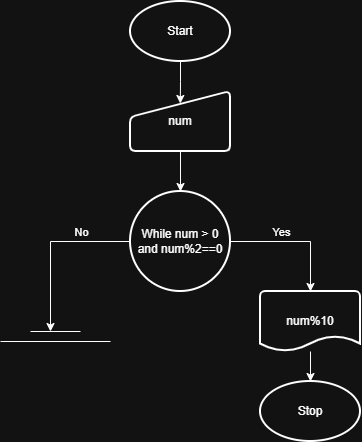

The diagram above was exported from draw.io. Its source (the exported page's mxGraphModel, read from the mxfile embedded in the PNG):
<mxGraphModel dx="928" dy="530" grid="1" gridSize="10" guides="1" tooltips="1" connect="1" arrows="1" fold="1" page="1" pageScale="1" pageWidth="850" pageHeight="1100" math="0" shadow="0">
  <root>
    <mxCell id="0" />
    <mxCell id="1" parent="0" />
    <mxCell id="KjjIP0sVYCILYlM-uPlg-1" parent="1" style="strokeWidth=2;html=1;shape=mxgraph.flowchart.start_1;whiteSpace=wrap;" value="Start" vertex="1">
      <mxGeometry height="60" width="100" x="380" y="30" as="geometry" />
    </mxCell>
    <mxCell id="KjjIP0sVYCILYlM-uPlg-2" parent="1" style="strokeWidth=2;html=1;shape=mxgraph.flowchart.start_1;whiteSpace=wrap;" value="Stop" vertex="1">
      <mxGeometry height="60" width="100" x="510" y="410" as="geometry" />
    </mxCell>
    <mxCell id="KjjIP0sVYCILYlM-uPlg-7" edge="1" parent="1" source="KjjIP0sVYCILYlM-uPlg-3" style="edgeStyle=orthogonalEdgeStyle;rounded=0;orthogonalLoop=1;jettySize=auto;html=1;exitX=0.5;exitY=1;exitDx=0;exitDy=0;entryX=0.5;entryY=0;entryDx=0;entryDy=0;entryPerimeter=0;" target="KjjIP0sVYCILYlM-uPlg-8">
      <mxGeometry relative="1" as="geometry">
        <mxPoint x="430" y="210" as="targetPoint" />
      </mxGeometry>
    </mxCell>
    <mxCell id="KjjIP0sVYCILYlM-uPlg-3" parent="1" style="html=1;strokeWidth=2;shape=manualInput;whiteSpace=wrap;rounded=1;size=26;arcSize=11;" value="num" vertex="1">
      <mxGeometry height="60" width="100" x="380" y="120" as="geometry" />
    </mxCell>
    <mxCell id="KjjIP0sVYCILYlM-uPlg-5" edge="1" parent="1" source="KjjIP0sVYCILYlM-uPlg-1" style="edgeStyle=orthogonalEdgeStyle;rounded=0;orthogonalLoop=1;jettySize=auto;html=1;exitX=0.5;exitY=1;exitDx=0;exitDy=0;exitPerimeter=0;entryX=0.498;entryY=0.2;entryDx=0;entryDy=0;entryPerimeter=0;" target="KjjIP0sVYCILYlM-uPlg-3">
      <mxGeometry relative="1" as="geometry" />
    </mxCell>
    <mxCell id="KjjIP0sVYCILYlM-uPlg-12" edge="1" parent="1" source="KjjIP0sVYCILYlM-uPlg-8" style="edgeStyle=orthogonalEdgeStyle;rounded=0;orthogonalLoop=1;jettySize=auto;html=1;">
      <mxGeometry relative="1" as="geometry">
        <mxPoint x="300" y="360" as="targetPoint" />
      </mxGeometry>
    </mxCell>
    <mxCell id="KjjIP0sVYCILYlM-uPlg-13" connectable="0" parent="KjjIP0sVYCILYlM-uPlg-12" style="edgeLabel;html=1;align=center;verticalAlign=middle;resizable=0;points=[];" value="No" vertex="1">
      <mxGeometry relative="1" x="-0.2742" y="3" as="geometry">
        <mxPoint x="12" y="-13" as="offset" />
      </mxGeometry>
    </mxCell>
    <mxCell id="KjjIP0sVYCILYlM-uPlg-8" parent="1" style="strokeWidth=2;html=1;shape=mxgraph.flowchart.start_2;whiteSpace=wrap;" value="While num &amp;gt; 0 and num%2==0" vertex="1">
      <mxGeometry height="100" width="100" x="380" y="220" as="geometry" />
    </mxCell>
    <mxCell id="KjjIP0sVYCILYlM-uPlg-10" edge="1" parent="1" style="endArrow=none;html=1;rounded=0;" value="">
      <mxGeometry height="50" relative="1" width="50" as="geometry">
        <mxPoint x="280" y="360" as="sourcePoint" />
        <mxPoint x="330" y="360" as="targetPoint" />
      </mxGeometry>
    </mxCell>
    <mxCell id="KjjIP0sVYCILYlM-uPlg-11" edge="1" parent="1" style="endArrow=none;html=1;rounded=0;" value="">
      <mxGeometry height="50" relative="1" width="50" as="geometry">
        <mxPoint x="250" y="370" as="sourcePoint" />
        <mxPoint x="360" y="370" as="targetPoint" />
      </mxGeometry>
    </mxCell>
    <mxCell id="KjjIP0sVYCILYlM-uPlg-14" parent="1" style="strokeWidth=2;html=1;shape=mxgraph.flowchart.document2;whiteSpace=wrap;size=0.25;" value="num%10" vertex="1">
      <mxGeometry height="60" width="100" x="510" y="320" as="geometry" />
    </mxCell>
    <mxCell id="KjjIP0sVYCILYlM-uPlg-15" edge="1" parent="1" source="KjjIP0sVYCILYlM-uPlg-8" style="edgeStyle=orthogonalEdgeStyle;rounded=0;orthogonalLoop=1;jettySize=auto;html=1;exitX=1;exitY=0.5;exitDx=0;exitDy=0;exitPerimeter=0;entryX=0.5;entryY=0;entryDx=0;entryDy=0;entryPerimeter=0;" target="KjjIP0sVYCILYlM-uPlg-14">
      <mxGeometry relative="1" as="geometry" />
    </mxCell>
    <mxCell id="KjjIP0sVYCILYlM-uPlg-17" connectable="0" parent="KjjIP0sVYCILYlM-uPlg-15" style="edgeLabel;html=1;align=center;verticalAlign=middle;resizable=0;points=[];" value="Yes" vertex="1">
      <mxGeometry relative="1" x="-0.0876" y="1" as="geometry">
        <mxPoint x="-9" y="-9" as="offset" />
      </mxGeometry>
    </mxCell>
    <mxCell id="KjjIP0sVYCILYlM-uPlg-16" edge="1" parent="1" source="KjjIP0sVYCILYlM-uPlg-14" style="edgeStyle=orthogonalEdgeStyle;rounded=0;orthogonalLoop=1;jettySize=auto;html=1;entryX=0.5;entryY=0;entryDx=0;entryDy=0;entryPerimeter=0;" target="KjjIP0sVYCILYlM-uPlg-2">
      <mxGeometry relative="1" as="geometry" />
    </mxCell>
  </root>
</mxGraphModel>